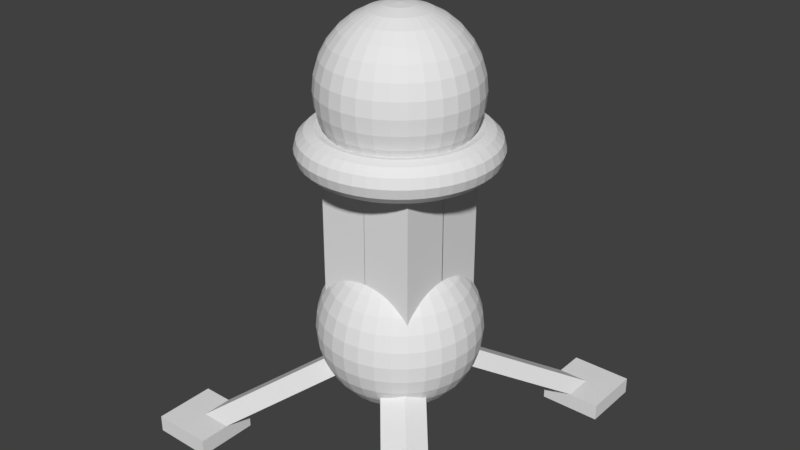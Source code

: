 # Source: turret_stand.blend  (saved by Blender 2.79.0; exported with 4.5.12 LTS)
import bpy
from mathutils import Matrix  # noqa: F401  (used for matrix-valued properties, if any)

bpy.ops.wm.read_factory_settings(use_empty=True)
scene = bpy.context.scene
scene.name = 'Scene'

# ---- collections
col_collection_1 = bpy.data.collections.new('Collection 1'); scene.collection.children.link(col_collection_1)

# ---- materials (node trees are filled in below, after node groups)
mat_legs = bpy.data.materials.new('legs')
mat_legs.alpha_threshold = 0.0
mat_legs.use_transparent_shadow = False
mat_legs.roughness = 0.5
mat_feet = bpy.data.materials.new('feet')
mat_feet.alpha_threshold = 0.0
mat_feet.use_transparent_shadow = False
mat_feet.roughness = 0.5
mat_metal_balls = bpy.data.materials.new('metal balls')
mat_metal_balls.alpha_threshold = 0.0
mat_metal_balls.use_transparent_shadow = False
mat_metal_balls.roughness = 0.5
mat_frame = bpy.data.materials.new('frame')
mat_frame.alpha_threshold = 0.0
mat_frame.use_transparent_shadow = False
mat_frame.roughness = 0.5
mat_coil = bpy.data.materials.new('coil')
mat_coil.alpha_threshold = 0.0
mat_coil.use_transparent_shadow = False
mat_coil.roughness = 0.5

# ---- material node trees

# ---- world
world_world = bpy.data.worlds.new('World'); scene.world = world_world
world_world.color = (0.05088, 0.05088, 0.05088)
world_world.use_sun_shadow = False
world_world.sun_shadow_jitter_overblur = 0.0
world_world.cycles.sampling_method = 'MANUAL'

# ---- meshes
me_cube_001 = bpy.data.meshes.new('Cube.001')
me_cube_001.from_pydata([(-0.7475, -0.7439, -0.725), (-0.7475, -0.7439, 0.775), (0.0007491, 0.00946, -1.733), (0.0007491, -0.2286, -0.1004), (0.0007491, -0.4574, -0.1473), (0.0007491, -0.6683, -0.2235), (0.000749, -0.8532, -0.3259), (0.000749, -1.005, -0.4508), (0.0007492, -1.118, -0.5933), (0.000749, -1.187, -0.7479), (0.000749, -1.211, -0.9086), (0.000749, -1.187, -1.069), (0.0007492, -1.118, -1.224), (0.000749, -1.005, -1.366), (0.000749, -0.8532, -1.491), (0.0007491, -0.6683, -1.594), (0.0007491, -0.4574, -1.67), (0.0007491, -0.2286, -1.717), (-0.04568, -0.224, -0.1004), (-0.09033, -0.4484, -0.1473), (-0.1315, -0.6553, -0.2235), (-0.1675, -0.8366, -0.3259), (-0.1971, -0.9854, -0.4508), (-0.2191, -1.096, -0.5933), (-0.2327, -1.164, -0.7479), (-0.2373, -1.187, -0.9086), (-0.2327, -1.164, -1.069), (-0.2191, -1.096, -1.224), (-0.1971, -0.9854, -1.366), (-0.1675, -0.8366, -1.491), (-0.1315, -0.6553, -1.594), (-0.09033, -0.4484, -1.67), (-0.04568, -0.224, -1.717), (0.0007489, 0.009459, -0.08458), (-0.09033, -0.2104, -0.1004), (-0.1779, -0.4219, -0.1473), (-0.2586, -0.6167, -0.2235), (-0.3294, -0.7875, -0.3259), (-0.3874, -0.9277, -0.4508), (-0.4306, -1.032, -0.5933), (-0.4572, -1.096, -0.7479), (-0.4661, -1.118, -0.9086), (-0.4572, -1.096, -1.069), (-0.4306, -1.032, -1.224), (-0.3874, -0.9277, -1.366), (-0.3294, -0.7875, -1.491), (-0.2586, -0.6167, -1.594), (-0.1779, -0.4219, -1.67), (-0.09033, -0.2104, -1.717), (-0.1315, -0.1884, -0.1004), (-0.2586, -0.3787, -0.1473), (-0.3758, -0.5541, -0.2235), (-0.4785, -0.7078, -0.3259), (-0.5628, -0.834, -0.4508), (-0.6255, -0.9277, -0.5933), (-0.664, -0.9854, -0.7479), (-0.677, -1.005, -0.9086), (-0.664, -0.9854, -1.069), (-0.6255, -0.9277, -1.224), (-0.5628, -0.834, -1.366), (-0.4785, -0.7078, -1.491), (-0.3758, -0.5541, -1.594), (-0.2586, -0.3787, -1.67), (-0.1315, -0.1884, -1.717), (-0.1675, -0.1588, -0.1004), (-0.3294, -0.3207, -0.1473), (-0.4785, -0.4698, -0.2235), (-0.6092, -0.6005, -0.3259), (-0.7165, -0.7078, -0.4508), (-0.7963, -0.7875, -0.5933), (-0.8453, -0.8366, -0.7479), (-0.8619, -0.8532, -0.9086), (-0.8453, -0.8366, -1.069), (-0.7963, -0.7875, -1.224), (-0.7165, -0.7078, -1.366), (-0.6092, -0.6005, -1.491), (-0.4785, -0.4698, -1.594), (-0.3294, -0.3207, -1.67), (-0.1675, -0.1588, -1.717), (-0.1971, -0.1228, -0.1004), (-0.3874, -0.2499, -0.1473), (-0.5628, -0.3671, -0.2235), (-0.7165, -0.4698, -0.3259), (-0.8427, -0.5541, -0.4508), (-0.9364, -0.6167, -0.5933), (-0.9942, -0.6553, -0.7479), (-1.014, -0.6683, -0.9086), (-0.9942, -0.6553, -1.069), (-0.9364, -0.6167, -1.224), (-0.8427, -0.5541, -1.366), (-0.7165, -0.4698, -1.491), (-0.5628, -0.3671, -1.594), (-0.3874, -0.2499, -1.67), (-0.1971, -0.1228, -1.717), (-0.2191, -0.08162, -0.1004), (-0.4306, -0.1692, -0.1473), (-0.6255, -0.2499, -0.2235), (-0.7963, -0.3207, -0.3259), (-0.9364, -0.3787, -0.4508), (-1.041, -0.4219, -0.5933), (-1.105, -0.4484, -0.7479), (-1.126, -0.4574, -0.9086), (-1.105, -0.4484, -1.069), (-1.041, -0.4219, -1.224), (-0.9364, -0.3787, -1.366), (-0.7963, -0.3207, -1.491), (-0.6255, -0.2499, -1.594), (-0.4306, -0.1692, -1.67), (-0.2191, -0.08162, -1.717), (-0.2327, -0.03697, -0.1004), (-0.4572, -0.08162, -0.1473), (-0.664, -0.1228, -0.2235), (-0.8453, -0.1588, -0.3259), (-0.9942, -0.1884, -0.4508), (-1.105, -0.2104, -0.5933), (-1.173, -0.224, -0.7479), (-1.196, -0.2286, -0.9086), (-1.173, -0.224, -1.069), (-1.105, -0.2104, -1.224), (-0.9942, -0.1884, -1.366), (-0.8453, -0.1588, -1.491), (-0.664, -0.1228, -1.594), (-0.4572, -0.08162, -1.67), (-0.2327, -0.03697, -1.717), (-0.2373, 0.00946, -0.1004), (-0.4661, 0.00946, -0.1473), (-0.677, 0.00946, -0.2235), (-0.8619, 0.00946, -0.3259), (-1.014, 0.00946, -0.4508), (-1.126, 0.00946, -0.5933), (-1.196, 0.00946, -0.7479), (-1.219, 0.00946, -0.9086), (-1.196, 0.00946, -1.069), (-1.126, 0.00946, -1.224), (-1.014, 0.00946, -1.366), (-0.8619, 0.00946, -1.491), (-0.677, 0.00946, -1.594), (-0.4661, 0.00946, -1.67), (-0.2373, 0.00946, -1.717), (-0.7475, 0.006075, -0.725), (-0.7475, -0.7439, 0.025), (-0.7475, 0.006075, 0.775), (0.002445, -0.7439, -0.725), (0.002445, -0.7439, 0.775), (0.002445, 0.006075, 0.775), (0.002445, -0.7439, 0.025), (-0.7475, 0.006075, 0.025), (-2.375, -2.598, -1.972), (-2.375, -2.598, -1.805), (-2.375, -1.693, -1.972), (-2.375, -1.693, -1.805), (-1.469, -2.598, -1.972), (-1.469, -2.598, -1.805), (-1.469, -1.693, -1.972), (-1.469, -1.693, -1.805), (-1.422, -0.0005278, 0.9606), (-1.384, -0.0005278, 1.057), (-1.28, -0.0005278, 1.127), (-1.138, -0.0005278, 1.153), (-0.9954, -0.0005278, 1.127), (-0.8912, -0.0005278, 1.057), (-0.8531, -0.0005278, 0.9606), (-0.8912, -0.0005278, 0.8645), (-0.9954, -0.0005278, 0.7942), (-1.138, -0.0005278, 0.7684), (-1.28, -0.0005278, 0.7942), (-1.384, -0.0005278, 0.8645), (-1.41, -0.1862, 0.9606), (-1.372, -0.1813, 1.057), (-1.269, -0.1677, 1.127), (-1.128, -0.1491, 1.153), (-0.9869, -0.1305, 1.127), (-0.8836, -0.1169, 1.057), (-0.8458, -0.112, 0.9606), (-0.8836, -0.1169, 0.8645), (-0.9869, -0.1305, 0.7942), (-1.128, -0.1491, 0.7684), (-1.269, -0.1677, 0.7942), (-1.372, -0.1813, 0.8645), (-1.374, -0.3688, 0.9606), (-1.337, -0.3589, 1.057), (-1.236, -0.3319, 1.127), (-1.099, -0.2951, 1.153), (-0.9615, -0.2583, 1.127), (-0.8608, -0.2313, 1.057), (-0.824, -0.2215, 0.9606), (-0.8608, -0.2313, 0.8645), (-0.9615, -0.2583, 0.7942), (-1.099, -0.2951, 0.7684), (-1.236, -0.3319, 0.7942), (-1.337, -0.3589, 0.8645), (-1.314, -0.545, 0.9606), (-1.279, -0.5304, 1.057), (-1.182, -0.4906, 1.127), (-1.051, -0.4361, 1.153), (-0.9196, -0.3817, 1.127), (-0.8234, -0.3418, 1.057), (-0.7881, -0.3272, 0.9606), (-0.8234, -0.3418, 0.8645), (-0.9196, -0.3817, 0.7942), (-1.051, -0.4361, 0.7684), (-1.182, -0.4906, 0.7942), (-1.279, -0.5304, 0.8645), (-1.232, -0.7119, 0.9606), (-1.199, -0.6929, 1.057), (-1.108, -0.6408, 1.127), (-0.9852, -0.5696, 1.153), (-0.862, -0.4985, 1.127), (-0.7718, -0.4464, 1.057), (-0.7387, -0.4274, 0.9606), (-0.7718, -0.4464, 0.8645), (-0.862, -0.4985, 0.7942), (-0.9852, -0.5696, 0.7684), (-1.108, -0.6408, 0.7942), (-1.199, -0.6929, 0.8645), (-1.128, -0.8667, 0.9606), (-1.098, -0.8435, 1.057), (-1.015, -0.78, 1.127), (-0.9025, -0.6934, 1.153), (-0.7896, -0.6068, 1.127), (-0.7069, -0.5434, 1.057), (-0.6767, -0.5202, 0.9606), (-0.7069, -0.5434, 0.8645), (-0.7896, -0.6068, 0.7942), (-0.9025, -0.6934, 0.7684), (-1.015, -0.78, 0.7942), (-1.098, -0.8435, 0.8645), (-1.005, -1.007, 0.9606), (-0.9785, -0.9796, 1.057), (-0.9049, -0.906, 1.127), (-0.8043, -0.8054, 1.153), (-0.7037, -0.7048, 1.127), (-0.63, -0.6311, 1.057), (-0.6031, -0.6042, 0.9606), (-0.63, -0.6311, 0.8645), (-0.7037, -0.7048, 0.7942), (-0.8043, -0.8054, 0.7684), (-0.9049, -0.906, 0.7942), (-0.9785, -0.9796, 0.8645), (-0.8656, -1.129, 0.9606), (-0.8424, -1.099, 1.057), (-0.779, -1.016, 1.127), (-0.6923, -0.9035, 1.153), (-0.6057, -0.7907, 1.127), (-0.5423, -0.708, 1.057), (-0.5191, -0.6778, 0.9606), (-0.5423, -0.708, 0.8645), (-0.6057, -0.7907, 0.7942), (-0.6923, -0.9035, 0.7684), (-0.779, -1.016, 0.7942), (-0.8424, -1.099, 0.8645), (-0.7108, -1.233, 0.9606), (-0.6918, -1.2, 1.057), (-0.6397, -1.109, 1.127), (-0.5686, -0.9863, 1.153), (-0.4974, -0.863, 1.127), (-0.4453, -0.7728, 1.057), (-0.4263, -0.7398, 0.9606), (-0.4453, -0.7728, 0.8645), (-0.4974, -0.863, 0.7942), (-0.5686, -0.9863, 0.7684), (-0.6397, -1.109, 0.7942), (-0.6918, -1.2, 0.8645), (-0.5439, -1.315, 0.9606), (-0.5293, -1.28, 1.057), (-0.4895, -1.184, 1.127), (-0.435, -1.052, 1.153), (-0.3806, -0.9207, 1.127), (-0.3407, -0.8244, 1.057), (-0.3261, -0.7892, 0.9606), (-0.3407, -0.8244, 0.8645), (-0.3806, -0.9207, 0.7942), (-0.435, -1.052, 0.7684), (-0.4895, -1.184, 0.7942), (-0.5293, -1.28, 0.8645), (-0.3677, -1.375, 0.9606), (-0.3578, -1.338, 1.057), (-0.3309, -1.237, 1.127), (-0.294, -1.1, 1.153), (-0.2572, -0.9625, 1.127), (-0.2303, -0.8619, 1.057), (-0.2204, -0.8251, 0.9606), (-0.2303, -0.8619, 0.8645), (-0.2572, -0.9625, 0.7942), (-0.294, -1.1, 0.7684), (-0.3309, -1.237, 0.7942), (-0.3578, -1.338, 0.8645), (-0.1852, -1.411, 0.9606), (-0.1802, -1.373, 1.057), (-0.1666, -1.27, 1.127), (-0.148, -1.129, 1.153), (-0.1294, -0.988, 1.127), (-0.1158, -0.8847, 1.057), (-0.1109, -0.8469, 0.9606), (-0.1158, -0.8847, 0.8645), (-0.1294, -0.988, 0.7942), (-0.148, -1.129, 0.7684), (-0.1666, -1.27, 0.7942), (-0.1802, -1.373, 0.8645), (0.0005596, -1.423, 0.9606), (0.0005596, -1.385, 1.057), (0.0005596, -1.281, 1.127), (0.0005596, -1.139, 1.153), (0.0005596, -0.9965, 1.127), (0.0005596, -0.8923, 1.057), (0.0005596, -0.8542, 0.9606), (0.0005596, -0.8923, 0.8645), (0.0005596, -0.9965, 0.7942), (0.0005596, -1.139, 0.7684), (0.0005596, -1.281, 0.7942), (0.0005596, -1.385, 0.8645), (0.0004432, -7.485e-05, 0.7282), (0.0004432, -0.2236, 2.261), (0.0004432, -0.4386, 2.217), (0.0004432, -0.6368, 2.146), (0.0004432, -0.8104, 2.05), (0.0004432, -0.9529, 1.932), (0.0004432, -1.059, 1.799), (0.0004432, -1.124, 1.653), (0.0004432, -1.146, 1.502), (0.0004432, -1.124, 1.351), (0.0004432, -1.059, 1.206), (0.0004432, -0.9529, 1.072), (0.0004432, -0.8104, 0.9549), (0.0004432, -0.6368, 0.8587), (0.0004432, -0.4386, 0.7872), (0.0004432, -0.2236, 0.7431), (-0.04317, -0.2194, 2.261), (-0.08511, -0.4302, 2.217), (-0.1238, -0.6245, 2.146), (-0.1576, -0.7948, 2.05), (-0.1855, -0.9346, 1.932), (-0.2061, -1.038, 1.799), (-0.2188, -1.102, 1.653), (-0.2231, -1.124, 1.502), (-0.2188, -1.102, 1.351), (-0.2061, -1.038, 1.206), (-0.1855, -0.9346, 1.072), (-0.1576, -0.7948, 0.9549), (-0.1238, -0.6245, 0.8587), (-0.08511, -0.4302, 0.7872), (-0.04317, -0.2194, 0.7431), (0.0004432, -7.532e-05, 2.276), (-0.08511, -0.2066, 2.261), (-0.1674, -0.4052, 2.217), (-0.2432, -0.5883, 2.146), (-0.3097, -0.7487, 2.05), (-0.3642, -0.8804, 1.932), (-0.4047, -0.9782, 1.799), (-0.4297, -1.038, 1.653), (-0.4381, -1.059, 1.502), (-0.4297, -1.038, 1.351), (-0.4047, -0.9782, 1.206), (-0.3642, -0.8804, 1.072), (-0.3097, -0.7487, 0.9549), (-0.2432, -0.5883, 0.8587), (-0.1674, -0.4052, 0.7872), (-0.08511, -0.2066, 0.7431), (-0.1238, -0.186, 2.261), (-0.2432, -0.3647, 2.217), (-0.3533, -0.5295, 2.146), (-0.4498, -0.6738, 2.05), (-0.5289, -0.7923, 1.932), (-0.5878, -0.8804, 1.799), (-0.624, -0.9346, 1.653), (-0.6362, -0.9529, 1.502), (-0.624, -0.9346, 1.351), (-0.5878, -0.8804, 1.206), (-0.5289, -0.7923, 1.072), (-0.4498, -0.6738, 0.9549), (-0.3533, -0.5295, 0.8587), (-0.2432, -0.3647, 0.7872), (-0.1238, -0.186, 0.7431), (-0.1576, -0.1582, 2.261), (-0.3097, -0.3102, 2.217), (-0.4498, -0.4503, 2.146), (-0.5726, -0.5731, 2.05), (-0.6733, -0.6738, 1.932), (-0.7482, -0.7487, 1.799), (-0.7943, -0.7948, 1.653), (-0.8099, -0.8104, 1.502), (-0.7943, -0.7948, 1.351), (-0.7482, -0.7487, 1.206), (-0.6733, -0.6738, 1.072), (-0.5726, -0.5731, 0.9549), (-0.4498, -0.4503, 0.8587), (-0.3097, -0.3102, 0.7872), (-0.1576, -0.1582, 0.7431), (-0.1855, -0.1243, 2.261), (-0.3642, -0.2437, 2.217), (-0.5289, -0.3538, 2.146), (-0.6733, -0.4503, 2.05), (-0.7918, -0.5295, 1.932), (-0.8799, -0.5883, 1.799), (-0.9341, -0.6245, 1.653), (-0.9524, -0.6368, 1.502), (-0.9341, -0.6245, 1.351), (-0.8799, -0.5883, 1.206), (-0.7918, -0.5295, 1.072), (-0.6733, -0.4503, 0.9549), (-0.5289, -0.3538, 0.8587), (-0.3642, -0.2437, 0.7872), (-0.1855, -0.1243, 0.7431), (-0.2061, -0.08563, 2.261), (-0.4047, -0.1679, 2.217), (-0.5878, -0.2437, 2.146), (-0.7482, -0.3102, 2.05), (-0.8799, -0.3647, 1.932), (-0.9777, -0.4052, 1.799), (-1.038, -0.4302, 1.653), (-1.058, -0.4386, 1.502), (-1.038, -0.4302, 1.351), (-0.9777, -0.4052, 1.206), (-0.8799, -0.3647, 1.072), (-0.7482, -0.3102, 0.9549), (-0.5878, -0.2437, 0.8587), (-0.4047, -0.1679, 0.7872), (-0.2061, -0.08563, 0.7431), (-0.2188, -0.04369, 2.261), (-0.4297, -0.08563, 2.217), (-0.624, -0.1243, 2.146), (-0.7943, -0.1582, 2.05), (-0.9341, -0.186, 1.932), (-1.038, -0.2066, 1.799), (-1.102, -0.2194, 1.653), (-1.124, -0.2236, 1.502), (-1.102, -0.2194, 1.351), (-1.038, -0.2066, 1.206), (-0.9341, -0.186, 1.072), (-0.7943, -0.1582, 0.9549), (-0.624, -0.1243, 0.8587), (-0.4297, -0.08563, 0.7872), (-0.2188, -0.04369, 0.7431), (-0.2231, -7.485e-05, 2.261), (-0.4381, -7.485e-05, 2.217), (-0.6362, -7.485e-05, 2.146), (-0.8099, -7.485e-05, 2.05), (-0.9524, -7.485e-05, 1.932), (-1.058, -7.485e-05, 1.799), (-1.124, -7.437e-05, 1.653), (-1.146, -7.485e-05, 1.502), (-1.124, -7.437e-05, 1.351), (-1.058, -7.485e-05, 1.206), (-0.9524, -7.485e-05, 1.072), (-0.8099, -7.485e-05, 0.9549), (-0.6362, -7.485e-05, 0.8587), (-0.4381, -7.485e-05, 0.7872), (-0.2231, -7.485e-05, 0.7431), (-2.375, -2.145, -1.972), (-2.375, -2.598, -1.888), (-2.375, -2.145, -1.805), (-2.375, -1.693, -1.888), (-1.922, -1.693, -1.972), (-1.922, -1.693, -1.805), (-1.469, -1.693, -1.888), (-1.469, -2.145, -1.972), (-1.469, -2.145, -1.805), (-1.469, -2.598, -1.888), (-1.922, -2.598, -1.972), (-1.922, -2.598, -1.805), (-1.922, -2.145, -1.805), (-1.922, -2.145, -1.972), (-1.922, -2.598, -1.888), (-1.469, -2.145, -1.888), (-1.922, -1.693, -1.888), (-2.375, -2.145, -1.888), (-0.6834, -0.262, -1.241), (-0.2308, -0.262, -1.241), (-0.2308, -0.7147, -1.241), (-0.6834, -0.7147, -1.241)], [], [(145, 143, 1, 140), (144, 141, 1, 143), (12, 11, 26, 27), (5, 4, 19, 20), (13, 12, 27, 28), (6, 5, 20, 21), (14, 13, 28, 29), (7, 6, 21, 22), (15, 14, 29, 30), (8, 7, 22, 23), (16, 15, 30, 31), (9, 8, 23, 24), (17, 16, 31, 32), (10, 9, 24, 25), (3, 33, 18), (2, 17, 32), (11, 10, 25, 26), (4, 3, 18, 19), (31, 30, 46, 47), (24, 23, 39, 40), (32, 31, 47, 48), (25, 24, 40, 41), (18, 33, 34), (2, 32, 48), (26, 25, 41, 42), (19, 18, 34, 35), (27, 26, 42, 43), (20, 19, 35, 36), (28, 27, 43, 44), (21, 20, 36, 37), (29, 28, 44, 45), (22, 21, 37, 38), (30, 29, 45, 46), (23, 22, 38, 39), (36, 35, 50, 51), (44, 43, 58, 59), (37, 36, 51, 52), (45, 44, 59, 60), (38, 37, 52, 53), (46, 45, 60, 61), (39, 38, 53, 54), (47, 46, 61, 62), (40, 39, 54, 55), (48, 47, 62, 63), (41, 40, 55, 56), (34, 33, 49), (2, 48, 63), (42, 41, 56, 57), (35, 34, 49, 50), (43, 42, 57, 58), (55, 54, 69, 70), (63, 62, 77, 78), (56, 55, 70, 71), (49, 33, 64), (2, 63, 78), (57, 56, 71, 72), (50, 49, 64, 65), (58, 57, 72, 73), (51, 50, 65, 66), (59, 58, 73, 74), (52, 51, 66, 67), (60, 59, 74, 75), (53, 52, 67, 68), (61, 60, 75, 76), (54, 53, 68, 69), (62, 61, 76, 77), (74, 73, 88, 89), (67, 66, 81, 82), (75, 74, 89, 90), (68, 67, 82, 83), (76, 75, 90, 91), (69, 68, 83, 84), (77, 76, 91, 92), (70, 69, 84, 85), (78, 77, 92, 93), (71, 70, 85, 86), (64, 33, 79), (2, 78, 93), (72, 71, 86, 87), (65, 64, 79, 80), (73, 72, 87, 88), (66, 65, 80, 81), (93, 92, 107, 108), (86, 85, 100, 101), (79, 33, 94), (2, 93, 108), (87, 86, 101, 102), (80, 79, 94, 95), (88, 87, 102, 103), (81, 80, 95, 96), (89, 88, 103, 104), (82, 81, 96, 97), (90, 89, 104, 105), (83, 82, 97, 98), (91, 90, 105, 106), (84, 83, 98, 99), (92, 91, 106, 107), (85, 84, 99, 100), (105, 104, 119, 120), (98, 97, 112, 113), (106, 105, 120, 121), (99, 98, 113, 114), (107, 106, 121, 122), (100, 99, 114, 115), (108, 107, 122, 123), (101, 100, 115, 116), (94, 33, 109), (2, 108, 123), (102, 101, 116, 117), (95, 94, 109, 110), (103, 102, 117, 118), (96, 95, 110, 111), (104, 103, 118, 119), (97, 96, 111, 112), (109, 33, 124), (2, 123, 138), (117, 116, 131, 132), (110, 109, 124, 125), (118, 117, 132, 133), (111, 110, 125, 126), (119, 118, 133, 134), (112, 111, 126, 127), (120, 119, 134, 135), (113, 112, 127, 128), (121, 120, 135, 136), (114, 113, 128, 129), (122, 121, 136, 137), (115, 114, 129, 130), (123, 122, 137, 138), (116, 115, 130, 131), (142, 145, 140, 0), (0, 140, 146, 139), (140, 1, 141, 146), (465, 450, 150, 451), (464, 453, 154, 454), (463, 456, 152, 457), (462, 459, 148, 449), (461, 455, 151, 458), (460, 450, 148, 459), (155, 167, 168, 156), (156, 168, 169, 157), (157, 169, 170, 158), (158, 170, 171, 159), (159, 171, 172, 160), (160, 172, 173, 161), (161, 173, 174, 162), (162, 174, 175, 163), (163, 175, 176, 164), (164, 176, 177, 165), (165, 177, 178, 166), (166, 178, 167, 155), (167, 179, 180, 168), (168, 180, 181, 169), (169, 181, 182, 170), (170, 182, 183, 171), (171, 183, 184, 172), (172, 184, 185, 173), (173, 185, 186, 174), (174, 186, 187, 175), (175, 187, 188, 176), (176, 188, 189, 177), (177, 189, 190, 178), (178, 190, 179, 167), (179, 191, 192, 180), (180, 192, 193, 181), (181, 193, 194, 182), (182, 194, 195, 183), (183, 195, 196, 184), (184, 196, 197, 185), (185, 197, 198, 186), (186, 198, 199, 187), (187, 199, 200, 188), (188, 200, 201, 189), (189, 201, 202, 190), (190, 202, 191, 179), (191, 203, 204, 192), (192, 204, 205, 193), (193, 205, 206, 194), (194, 206, 207, 195), (195, 207, 208, 196), (196, 208, 209, 197), (197, 209, 210, 198), (198, 210, 211, 199), (199, 211, 212, 200), (200, 212, 213, 201), (201, 213, 214, 202), (202, 214, 203, 191), (203, 215, 216, 204), (204, 216, 217, 205), (205, 217, 218, 206), (206, 218, 219, 207), (207, 219, 220, 208), (208, 220, 221, 209), (209, 221, 222, 210), (210, 222, 223, 211), (211, 223, 224, 212), (212, 224, 225, 213), (213, 225, 226, 214), (214, 226, 215, 203), (215, 227, 228, 216), (216, 228, 229, 217), (217, 229, 230, 218), (218, 230, 231, 219), (219, 231, 232, 220), (220, 232, 233, 221), (221, 233, 234, 222), (222, 234, 235, 223), (223, 235, 236, 224), (224, 236, 237, 225), (225, 237, 238, 226), (226, 238, 227, 215), (227, 239, 240, 228), (228, 240, 241, 229), (229, 241, 242, 230), (230, 242, 243, 231), (231, 243, 244, 232), (232, 244, 245, 233), (233, 245, 246, 234), (234, 246, 247, 235), (235, 247, 248, 236), (236, 248, 249, 237), (237, 249, 250, 238), (238, 250, 239, 227), (239, 251, 252, 240), (240, 252, 253, 241), (241, 253, 254, 242), (242, 254, 255, 243), (243, 255, 256, 244), (244, 256, 257, 245), (245, 257, 258, 246), (246, 258, 259, 247), (247, 259, 260, 248), (248, 260, 261, 249), (249, 261, 262, 250), (250, 262, 251, 239), (251, 263, 264, 252), (252, 264, 265, 253), (253, 265, 266, 254), (254, 266, 267, 255), (255, 267, 268, 256), (256, 268, 269, 257), (257, 269, 270, 258), (258, 270, 271, 259), (259, 271, 272, 260), (260, 272, 273, 261), (261, 273, 274, 262), (262, 274, 263, 251), (263, 275, 276, 264), (264, 276, 277, 265), (265, 277, 278, 266), (266, 278, 279, 267), (267, 279, 280, 268), (268, 280, 281, 269), (269, 281, 282, 270), (270, 282, 283, 271), (271, 283, 284, 272), (272, 284, 285, 273), (273, 285, 286, 274), (274, 286, 275, 263), (275, 287, 288, 276), (276, 288, 289, 277), (277, 289, 290, 278), (278, 290, 291, 279), (279, 291, 292, 280), (280, 292, 293, 281), (281, 293, 294, 282), (282, 294, 295, 283), (283, 295, 296, 284), (284, 296, 297, 285), (285, 297, 298, 286), (286, 298, 287, 275), (287, 299, 300, 288), (288, 300, 301, 289), (289, 301, 302, 290), (290, 302, 303, 291), (291, 303, 304, 292), (292, 304, 305, 293), (293, 305, 306, 294), (294, 306, 307, 295), (295, 307, 308, 296), (296, 308, 309, 297), (297, 309, 310, 298), (298, 310, 299, 287), (326, 325, 340, 341), (319, 318, 333, 334), (312, 342, 327), (311, 326, 341), (320, 319, 334, 335), (313, 312, 327, 328), (321, 320, 335, 336), (314, 313, 328, 329), (322, 321, 336, 337), (315, 314, 329, 330), (323, 322, 337, 338), (316, 315, 330, 331), (324, 323, 338, 339), (317, 316, 331, 332), (325, 324, 339, 340), (318, 317, 332, 333), (338, 337, 353, 354), (331, 330, 346, 347), (339, 338, 354, 355), (332, 331, 347, 348), (340, 339, 355, 356), (333, 332, 348, 349), (341, 340, 356, 357), (334, 333, 349, 350), (327, 342, 343), (311, 341, 357), (335, 334, 350, 351), (328, 327, 343, 344), (336, 335, 351, 352), (329, 328, 344, 345), (337, 336, 352, 353), (330, 329, 345, 346), (343, 342, 358), (311, 357, 372), (351, 350, 365, 366), (344, 343, 358, 359), (352, 351, 366, 367), (345, 344, 359, 360), (353, 352, 367, 368), (346, 345, 360, 361), (354, 353, 368, 369), (347, 346, 361, 362), (355, 354, 369, 370), (348, 347, 362, 363), (356, 355, 370, 371), (349, 348, 363, 364), (357, 356, 371, 372), (350, 349, 364, 365), (362, 361, 376, 377), (370, 369, 384, 385), (363, 362, 377, 378), (371, 370, 385, 386), (364, 363, 378, 379), (372, 371, 386, 387), (365, 364, 379, 380), (358, 342, 373), (311, 372, 387), (366, 365, 380, 381), (359, 358, 373, 374), (367, 366, 381, 382), (360, 359, 374, 375), (368, 367, 382, 383), (361, 360, 375, 376), (369, 368, 383, 384), (381, 380, 395, 396), (374, 373, 388, 389), (382, 381, 396, 397), (375, 374, 389, 390), (383, 382, 397, 398), (376, 375, 390, 391), (384, 383, 398, 399), (377, 376, 391, 392), (385, 384, 399, 400), (378, 377, 392, 393), (386, 385, 400, 401), (379, 378, 393, 394), (387, 386, 401, 402), (380, 379, 394, 395), (373, 342, 388), (311, 387, 402), (400, 399, 414, 415), (393, 392, 407, 408), (401, 400, 415, 416), (394, 393, 408, 409), (402, 401, 416, 417), (395, 394, 409, 410), (388, 342, 403), (311, 402, 417), (396, 395, 410, 411), (389, 388, 403, 404), (397, 396, 411, 412), (390, 389, 404, 405), (398, 397, 412, 413), (391, 390, 405, 406), (399, 398, 413, 414), (392, 391, 406, 407), (404, 403, 418, 419), (412, 411, 426, 427), (405, 404, 419, 420), (413, 412, 427, 428), (406, 405, 420, 421), (414, 413, 428, 429), (407, 406, 421, 422), (415, 414, 429, 430), (408, 407, 422, 423), (416, 415, 430, 431), (409, 408, 423, 424), (417, 416, 431, 432), (410, 409, 424, 425), (403, 342, 418), (311, 417, 432), (411, 410, 425, 426), (423, 422, 437, 438), (431, 430, 445, 446), (424, 423, 438, 439), (432, 431, 446, 447), (425, 424, 439, 440), (418, 342, 433), (311, 432, 447), (426, 425, 440, 441), (419, 418, 433, 434), (427, 426, 441, 442), (420, 419, 434, 435), (428, 427, 442, 443), (421, 420, 435, 436), (429, 428, 443, 444), (422, 421, 436, 437), (430, 429, 444, 445), (456, 460, 459, 152), (460, 456, 468, 469), (453, 150, 450, 460), (448, 461, 458, 147), (149, 452, 461, 448), (452, 153, 455, 461), (458, 462, 449, 147), (151, 457, 462, 458), (457, 152, 459, 462), (455, 463, 457, 151), (153, 454, 463, 455), (454, 154, 456, 463), (452, 464, 454, 153), (149, 451, 464, 452), (451, 150, 453, 464), (448, 465, 451, 149), (147, 449, 465, 448), (449, 148, 450, 465), (467, 466, 469, 468), (154, 453, 466, 467), (456, 154, 467, 468), (453, 460, 469, 466)])
me_cube_001.polygons.foreach_set('material_index', [3, 3, 2, 2, 2, 2, 2, 2, 2, 2, 2, 2, 2, 2, 2, 2, 2, 2, 2, 2, 2, 2, 2, 2, 2, 2, 2, 2, 2, 2, 2, 2, 2, 2, 2, 2, 2, 2, 2, 2, 2, 2, 2, 2, 2, 2, 2, 2, 2, 2, 2, 2, 2, 2, 2, 2, 2, 2, 2, 2, 2, 2, 2, 2, 2, 2, 2, 2, 2, 2, 2, 2, 2, 2, 2, 2, 2, 2, 2, 2, 2, 2, 2, 2, 2, 2, 2, 2, 2, 2, 2, 2, 2, 2, 2, 2, 2, 2, 2, 2, 2, 2, 2, 2, 2, 2, 2, 2, 2, 2, 2, 2, 2, 2, 2, 2, 2, 2, 2, 2, 2, 2, 2, 2, 2, 2, 2, 2, 2, 2, 3, 3, 3, 1, 1, 1, 1, 1, 1, 4, 4, 4, 4, 4, 4, 4, 4, 4, 4, 4, 4, 4, 4, 4, 4, 4, 4, 4, 4, 4, 4, 4, 4, 4, 4, 4, 4, 4, 4, 4, 4, 4, 4, 4, 4, 4, 4, 4, 4, 4, 4, 4, 4, 4, 4, 4, 4, 4, 4, 4, 4, 4, 4, 4, 4, 4, 4, 4, 4, 4, 4, 4, 4, 4, 4, 4, 4, 4, 4, 4, 4, 4, 4, 4, 4, 4, 4, 4, 4, 4, 4, 4, 4, 4, 4, 4, 4, 4, 4, 4, 4, 4, 4, 4, 4, 4, 4, 4, 4, 4, 4, 4, 4, 4, 4, 4, 4, 4, 4, 4, 4, 4, 4, 4, 4, 4, 4, 4, 4, 4, 4, 4, 4, 4, 4, 4, 4, 4, 4, 4, 4, 4, 4, 4, 4, 4, 4, 4, 4, 4, 4, 4, 4, 2, 2, 2, 2, 2, 2, 2, 2, 2, 2, 2, 2, 2, 2, 2, 2, 2, 2, 2, 2, 2, 2, 2, 2, 2, 2, 2, 2, 2, 2, 2, 2, 2, 2, 2, 2, 2, 2, 2, 2, 2, 2, 2, 2, 2, 2, 2, 2, 2, 2, 2, 2, 2, 2, 2, 2, 2, 2, 2, 2, 2, 2, 2, 2, 2, 2, 2, 2, 2, 2, 2, 2, 2, 2, 2, 2, 2, 2, 2, 2, 2, 2, 2, 2, 2, 2, 2, 2, 2, 2, 2, 2, 2, 2, 2, 2, 2, 2, 2, 2, 2, 2, 2, 2, 2, 2, 2, 2, 2, 2, 2, 2, 2, 2, 2, 2, 2, 2, 2, 2, 2, 2, 2, 2, 2, 2, 2, 2, 1, 0, 1, 1, 1, 1, 1, 1, 1, 1, 1, 1, 1, 1, 1, 1, 1, 1, 0, 0, 0, 0])
me_cube_001.materials.append(mat_legs)
me_cube_001.materials.append(mat_feet)
me_cube_001.materials.append(mat_metal_balls)
me_cube_001.materials.append(mat_frame)
me_cube_001.materials.append(mat_coil)
me_cube_001.use_remesh_preserve_volume = False
me_cube_001.use_remesh_preserve_attributes = False
me_cube_001.use_mirror_vertex_groups = False
me_cube_001.update()

# ---- objects
ob_cube = bpy.data.objects.new('Cube', me_cube_001)

# ---- transforms, parenting, visibility, modifiers, constraints
ob_cube.location = (0.0, 0.0, 0.0)
ob_cube.scale = (0.2737, 0.2737, 0.4052)
ob_cube.lineart.crease_threshold = 0.0
_m = ob_cube.modifiers.new('Mirror', 'MIRROR')
_m.use_axis = (True, True, False)

# ---- collection membership
col_collection_1.objects.link(ob_cube)

# ---- scene / render settings (as saved in the file)
scene.frame_start = 1; scene.frame_end = 250; scene.frame_set(1)
scene.render.engine = 'BLENDER_EEVEE_NEXT'
scene.render.resolution_percentage = 50
scene.render.dither_intensity = 0.0
scene.cycles.use_denoising = False
scene.cycles.samples = 128
scene.cycles.sampling_pattern = 'TABULATED_SOBOL'
scene.cycles.use_adaptive_sampling = False
scene.cycles.use_light_tree = False
scene.cycles.blur_glossy = 0.0
scene.cycles.sample_clamp_indirect = 0.0
scene.view_settings.view_transform = 'Standard'
bpy.context.view_layer.update()

# ---- added for rendering (the .blend has no active camera and no usable light): camera, sun
cam_auto = bpy.data.cameras.new('AutoCamera')
cam_auto.lens = 50.0
cam_auto.sensor_width = 36.0
cam_auto.clip_end = 1000.0
ob_auto_camera = bpy.data.objects.new('AutoCamera', cam_auto)
scene.collection.objects.link(ob_auto_camera)
ob_auto_camera.location = (2.39073, -2.86888, 1.97428)
ob_auto_camera.rotation_euler = (1.09748, -7.21219e-08, 0.694738)
scene.camera = ob_auto_camera
light_auto_sun = bpy.data.lights.new('AutoSun', 'SUN')
light_auto_sun.energy = 3.0
light_auto_sun.angle = 0.0523599
ob_auto_sun = bpy.data.objects.new('AutoSun', light_auto_sun)
scene.collection.objects.link(ob_auto_sun)
ob_auto_sun.rotation_euler = (0.872665, 0.174533, 0.523599)
bpy.context.view_layer.update()
